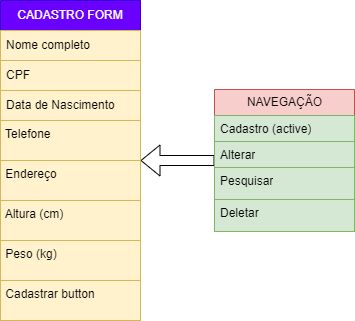

The diagram above was exported from draw.io. Its source (the exported page's mxGraphModel, read from the mxfile embedded in the PNG):
<mxGraphModel dx="753" dy="463" grid="1" gridSize="10" guides="1" tooltips="1" connect="1" arrows="1" fold="1" page="1" pageScale="1" pageWidth="827" pageHeight="1169" math="0" shadow="0">
  <root>
    <mxCell id="0" />
    <mxCell id="1" parent="0" />
    <mxCell id="G7Wh913Xs3KpOeesknlk-32" style="edgeStyle=orthogonalEdgeStyle;rounded=0;orthogonalLoop=1;jettySize=auto;html=1;exitX=0;exitY=0.5;exitDx=0;exitDy=0;entryX=1;entryY=0.5;entryDx=0;entryDy=0;shape=flexArrow;" edge="1" parent="1" source="G7Wh913Xs3KpOeesknlk-1" target="G7Wh913Xs3KpOeesknlk-23">
      <mxGeometry relative="1" as="geometry" />
    </mxCell>
    <mxCell id="G7Wh913Xs3KpOeesknlk-1" value="NAVEGAÇÃO" style="swimlane;fontStyle=0;childLayout=stackLayout;horizontal=1;startSize=26;fillColor=#f8cecc;horizontalStack=0;resizeParent=1;resizeParentMax=0;resizeLast=0;collapsible=1;marginBottom=0;html=1;strokeColor=#b85450;" vertex="1" parent="1">
      <mxGeometry x="414" y="140" width="140" height="142" as="geometry" />
    </mxCell>
    <mxCell id="G7Wh913Xs3KpOeesknlk-2" value="Cadastro&amp;nbsp;(active)" style="text;strokeColor=#82b366;fillColor=#d5e8d4;align=left;verticalAlign=top;spacingLeft=4;spacingRight=4;overflow=hidden;rotatable=0;points=[[0,0.5],[1,0.5]];portConstraint=eastwest;whiteSpace=wrap;html=1;" vertex="1" parent="G7Wh913Xs3KpOeesknlk-1">
      <mxGeometry y="26" width="140" height="26" as="geometry" />
    </mxCell>
    <mxCell id="G7Wh913Xs3KpOeesknlk-3" value="Alterar" style="text;strokeColor=#82b366;fillColor=#d5e8d4;align=left;verticalAlign=top;spacingLeft=4;spacingRight=4;overflow=hidden;rotatable=0;points=[[0,0.5],[1,0.5]];portConstraint=eastwest;whiteSpace=wrap;html=1;" vertex="1" parent="G7Wh913Xs3KpOeesknlk-1">
      <mxGeometry y="52" width="140" height="26" as="geometry" />
    </mxCell>
    <mxCell id="G7Wh913Xs3KpOeesknlk-4" value="Pesquisar" style="text;strokeColor=#82b366;fillColor=#d5e8d4;align=left;verticalAlign=top;spacingLeft=4;spacingRight=4;overflow=hidden;rotatable=0;points=[[0,0.5],[1,0.5]];portConstraint=eastwest;whiteSpace=wrap;html=1;" vertex="1" parent="G7Wh913Xs3KpOeesknlk-1">
      <mxGeometry y="78" width="140" height="32" as="geometry" />
    </mxCell>
    <mxCell id="G7Wh913Xs3KpOeesknlk-6" value="Deletar" style="text;strokeColor=#82b366;fillColor=#d5e8d4;align=left;verticalAlign=top;spacingLeft=4;spacingRight=4;overflow=hidden;rotatable=0;points=[[0,0.5],[1,0.5]];portConstraint=eastwest;whiteSpace=wrap;html=1;" vertex="1" parent="G7Wh913Xs3KpOeesknlk-1">
      <mxGeometry y="110" width="140" height="32" as="geometry" />
    </mxCell>
    <mxCell id="G7Wh913Xs3KpOeesknlk-23" value="CADASTRO FORM" style="swimlane;fontStyle=0;childLayout=stackLayout;horizontal=1;startSize=30;horizontalStack=0;resizeParent=1;resizeParentMax=0;resizeLast=0;collapsible=1;marginBottom=0;whiteSpace=wrap;html=1;fillColor=#6a00ff;fontColor=#ffffff;strokeColor=#3700CC;" vertex="1" parent="1">
      <mxGeometry x="200" y="51" width="140" height="320" as="geometry" />
    </mxCell>
    <mxCell id="G7Wh913Xs3KpOeesknlk-24" value="Nome completo" style="text;strokeColor=#d6b656;fillColor=#fff2cc;align=left;verticalAlign=middle;spacingLeft=4;spacingRight=4;overflow=hidden;points=[[0,0.5],[1,0.5]];portConstraint=eastwest;rotatable=0;whiteSpace=wrap;html=1;" vertex="1" parent="G7Wh913Xs3KpOeesknlk-23">
      <mxGeometry y="30" width="140" height="30" as="geometry" />
    </mxCell>
    <mxCell id="G7Wh913Xs3KpOeesknlk-25" value="CPF" style="text;strokeColor=#d6b656;fillColor=#fff2cc;align=left;verticalAlign=middle;spacingLeft=4;spacingRight=4;overflow=hidden;points=[[0,0.5],[1,0.5]];portConstraint=eastwest;rotatable=0;whiteSpace=wrap;html=1;" vertex="1" parent="G7Wh913Xs3KpOeesknlk-23">
      <mxGeometry y="60" width="140" height="30" as="geometry" />
    </mxCell>
    <mxCell id="G7Wh913Xs3KpOeesknlk-26" value="Data de Nascimento" style="text;strokeColor=#d6b656;fillColor=#fff2cc;align=left;verticalAlign=middle;spacingLeft=4;spacingRight=4;overflow=hidden;points=[[0,0.5],[1,0.5]];portConstraint=eastwest;rotatable=0;whiteSpace=wrap;html=1;" vertex="1" parent="G7Wh913Xs3KpOeesknlk-23">
      <mxGeometry y="90" width="140" height="30" as="geometry" />
    </mxCell>
    <mxCell id="G7Wh913Xs3KpOeesknlk-27" value=" Telefone" style="text;whiteSpace=wrap;fillColor=#fff2cc;strokeColor=#d6b656;" vertex="1" parent="G7Wh913Xs3KpOeesknlk-23">
      <mxGeometry y="120" width="140" height="40" as="geometry" />
    </mxCell>
    <mxCell id="G7Wh913Xs3KpOeesknlk-28" value=" Endereço" style="text;whiteSpace=wrap;fillColor=#fff2cc;strokeColor=#d6b656;" vertex="1" parent="G7Wh913Xs3KpOeesknlk-23">
      <mxGeometry y="160" width="140" height="40" as="geometry" />
    </mxCell>
    <mxCell id="G7Wh913Xs3KpOeesknlk-29" value=" Altura (cm)" style="text;whiteSpace=wrap;fillColor=#fff2cc;strokeColor=#d6b656;" vertex="1" parent="G7Wh913Xs3KpOeesknlk-23">
      <mxGeometry y="200" width="140" height="40" as="geometry" />
    </mxCell>
    <mxCell id="G7Wh913Xs3KpOeesknlk-30" value=" Peso (kg)" style="text;whiteSpace=wrap;fillColor=#fff2cc;strokeColor=#d6b656;" vertex="1" parent="G7Wh913Xs3KpOeesknlk-23">
      <mxGeometry y="240" width="140" height="40" as="geometry" />
    </mxCell>
    <mxCell id="G7Wh913Xs3KpOeesknlk-31" value=" Cadastrar button" style="text;whiteSpace=wrap;fillColor=#fff2cc;strokeColor=#d6b656;" vertex="1" parent="G7Wh913Xs3KpOeesknlk-23">
      <mxGeometry y="280" width="140" height="40" as="geometry" />
    </mxCell>
  </root>
</mxGraphModel>